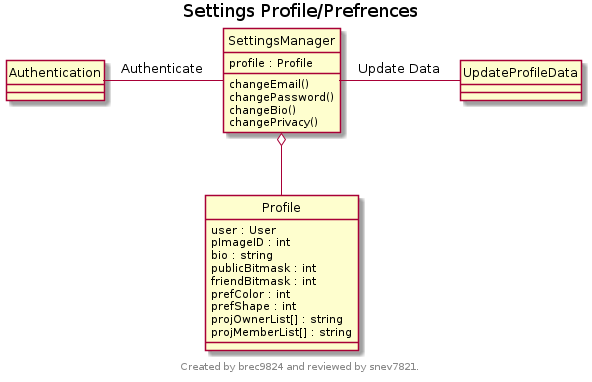

The diagram above was rendered by PlantUML. Its source (embedded in the PNG):
@startuml
'Updated: March 28, 2016
title Settings Profile/Prefrences
footer 
Created by brec9824 and reviewed by snev7821.
endfooter
hide circles

class SettingsManager {
profile : Profile
changeEmail()
changePassword()
changeBio()
changePrivacy()
}
class UpdateProfileData {
}
class Authentication {
}
class Profile {
user : User
pImageID : int
bio : string
publicBitmask : int
friendBitmask : int
prefColor : int
prefShape : int
projOwnerList[] : string
projMemberList[] : string
}
SettingsManager o-down- Profile
SettingsManager -right- UpdateProfileData : "Update Data"
Authentication -right- SettingsManager : "Authenticate"
@enduml